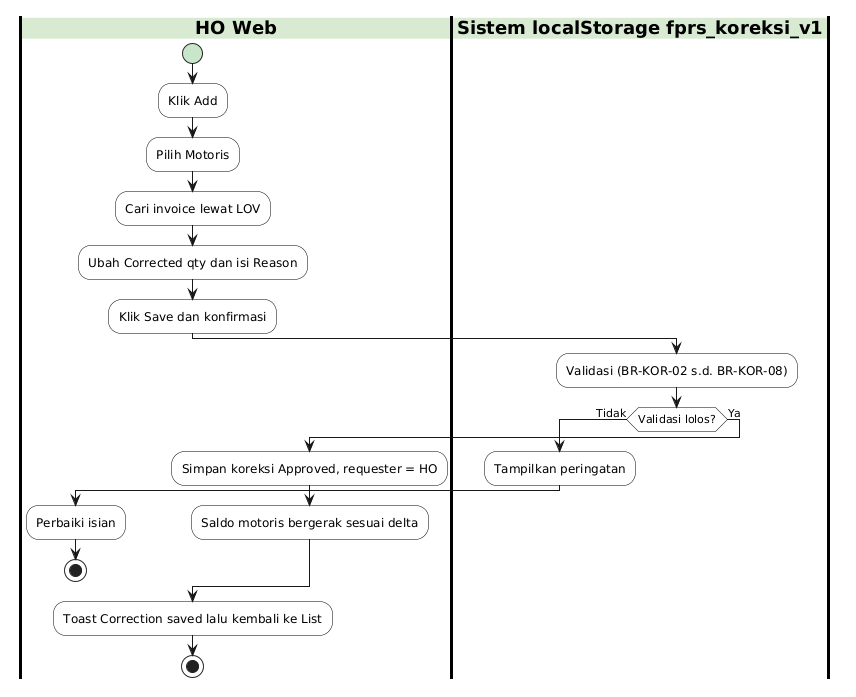

The diagram above was rendered by PlantUML. Its source (embedded in the PNG):
@startuml
skinparam SwimlaneBorderColor #000000
skinparam SwimlaneBorderThickness 3
skinparam SwimlaneTitleBackgroundColor #D9EAD3
skinparam SwimlaneTitleFontStyle bold
skinparam ActivityBackgroundColor #FFFFFF
skinparam ActivityBorderColor #000000
skinparam ActivityStartColor #C8E6C9
skinparam ActivityEndColor #B2DFDB
|HO Web|
start
:Klik Add;
:Pilih Motoris;
:Cari invoice lewat LOV;
:Ubah Corrected qty dan isi Reason;
:Klik Save dan konfirmasi;
|Sistem localStorage fprs_koreksi_v1|
:Validasi (BR-KOR-02 s.d. BR-KOR-08);
if (Validasi lolos?) then (Tidak)
  :Tampilkan peringatan;
  |HO Web|
  :Perbaiki isian;
  stop
else (Ya)
  :Simpan koreksi Approved, requester = HO;
  :Saldo motoris bergerak sesuai delta;
endif
|HO Web|
:Toast Correction saved lalu kembali ke List;
stop
@enduml